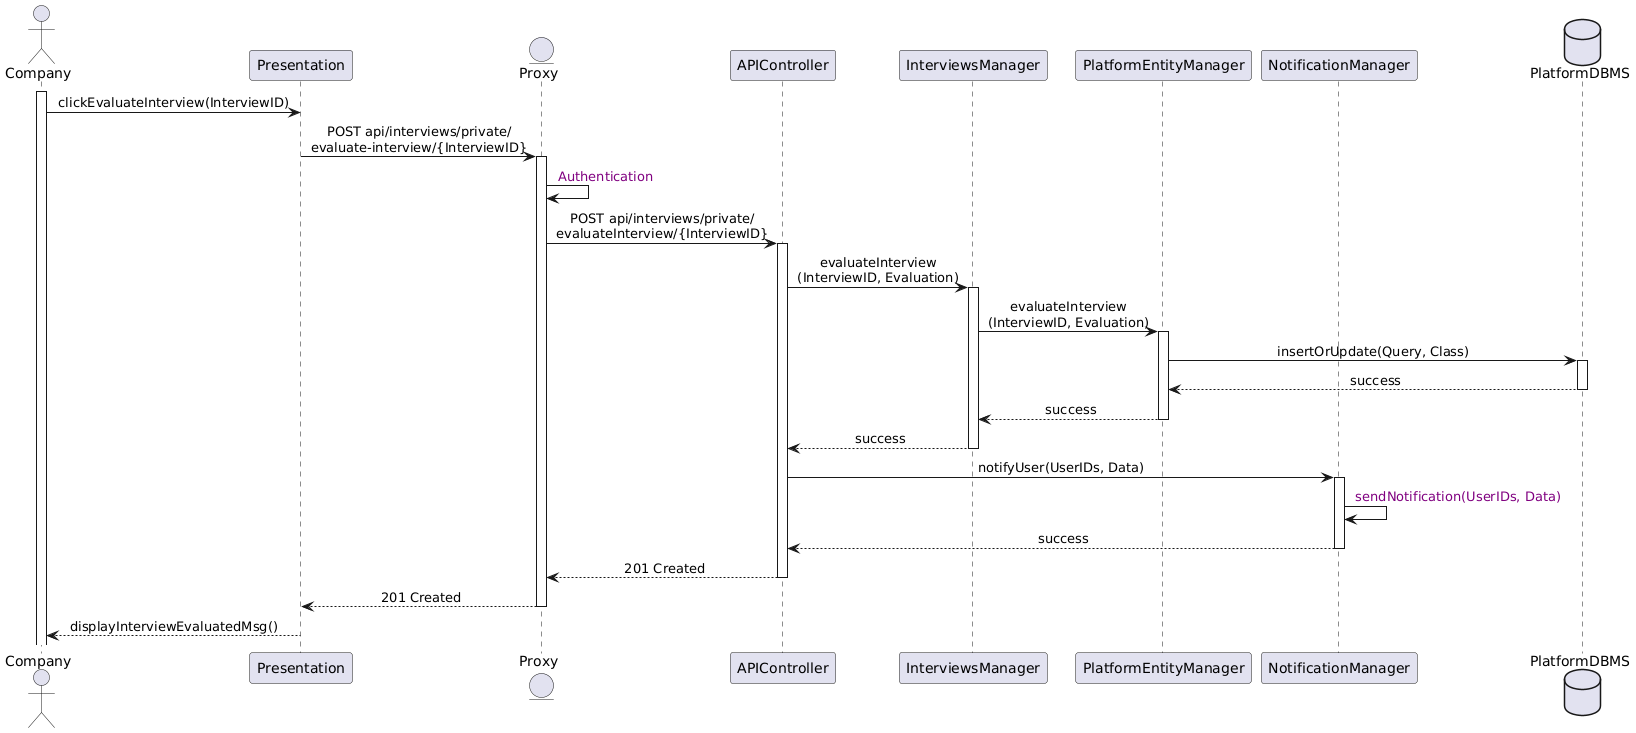

The diagram above was rendered by PlantUML. Its source (embedded in the PNG):
@startuml
skinparam sequenceMessageAlign center
actor       Company
participant Presentation
entity      Proxy
participant APIController
participant InterviewsManager
participant PlatformEntityManager
participant NotificationManager 
database    PlatformDBMS

activate Company
Company -> Presentation : clickEvaluateInterview(InterviewID)
Presentation -> Proxy : POST api/interviews/private/\nevaluate-interview/{InterviewID}
activate Proxy
Proxy -> Proxy : <color:purple> Authentication
Proxy -> APIController : POST api/interviews/private/\nevaluateInterview/{InterviewID}
activate APIController
APIController -> InterviewsManager : evaluateInterview\n(InterviewID, Evaluation)
activate InterviewsManager
InterviewsManager -> PlatformEntityManager : evaluateInterview\n(InterviewID, Evaluation)
activate PlatformEntityManager
PlatformEntityManager -> PlatformDBMS : insertOrUpdate(Query, Class)
activate PlatformDBMS
PlatformDBMS --> PlatformEntityManager : success
deactivate PlatformDBMS
PlatformEntityManager --> InterviewsManager : success
deactivate PlatformEntityManager
InterviewsManager --> APIController : success
deactivate InterviewsManager
APIController -> NotificationManager : notifyUser(UserIDs, Data)
activate NotificationManager
NotificationManager -> NotificationManager : <color:purple> sendNotification(UserIDs, Data)
NotificationManager --> APIController : success
deactivate NotificationManager
APIController --> Proxy : 201 Created
deactivate APIController
Proxy --> Presentation : 201 Created
deactivate Proxy
Presentation --> Company : displayInterviewEvaluatedMsg()
deactivate Presentation


'If the company has not evaluated each question of the interview
'here is the sequence diagram to reach the page where the company can evaluate the interview

/'activate Company
Company -> Presentation : clickDashboardInterviewsPage()
activate Presentation
Presentation -> Proxy : GET api/interviews/private/getInterviews
Proxy -> Proxy : <color:purple> Authentication
Proxy -> APIController : GET api/interviews/private/getInterviews
activate APIController
APIController -> InterviewsManager : getInterviews(UserID)
activate InterviewsManager
InterviewsManager -> PlatformEntityManager : getInterviews(UserID)
activate PlatformEntityManager
PlatformEntityManager -> PlatformDBMS : buildAndExecuteQuery(Query, Class)
activate PlatformDBMS
PlatformDBMS --> PlatformEntityManager : result
deactivate PlatformDBMS
PlatformEntityManager --> InterviewsManager : result
deactivate PlatformEntityManager
InterviewsManager --> APIController : Interviews
deactivate InterviewsManager
APIController --> Proxy : 200 OK : Interviews
deactivate APIController
Proxy --> Presentation : 200 OK : Interviews
deactivate Proxy
Presentation --> Company : displayInterviews()
Company -> Presentation : clickInterview(InterviewID)
Presentation --> Company : displayInterview(InterviewID)'/
@enduml